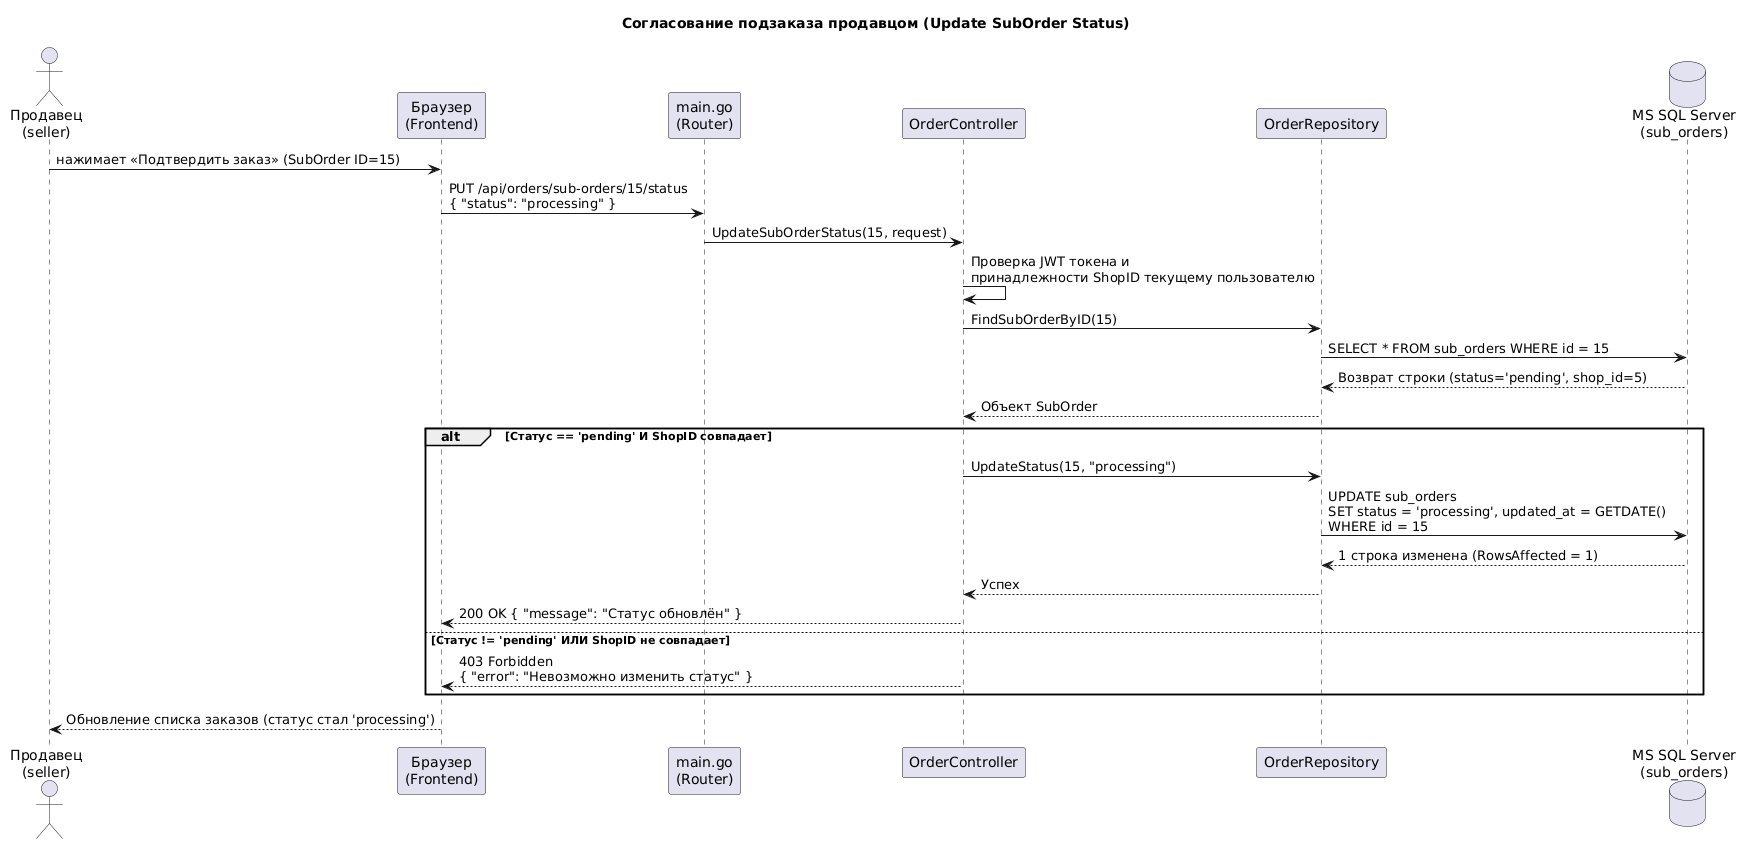

The diagram above was rendered by PlantUML. Its source (embedded in the PNG):
@startuml
title Согласование подзаказа продавцом (Update SubOrder Status)

actor "Продавец\n(seller)" as Seller
participant "Браузер\n(Frontend)" as Browser
participant "main.go\n(Router)" as Router
participant "OrderController" as Controller
participant "OrderRepository" as Repo
database "MS SQL Server\n(sub_orders)" as DB

Seller -> Browser : нажимает «Подтвердить заказ» (SubOrder ID=15)
Browser -> Router : PUT /api/orders/sub-orders/15/status\n{ "status": "processing" }
Router -> Controller : UpdateSubOrderStatus(15, request)

Controller -> Controller : Проверка JWT токена и \nпринадлежности ShopID текущему пользователю

Controller -> Repo : FindSubOrderByID(15)
Repo -> DB : SELECT * FROM sub_orders WHERE id = 15
DB --> Repo : Возврат строки (status='pending', shop_id=5)
Repo --> Controller : Объект SubOrder

alt Статус == 'pending' И ShopID совпадает
  Controller -> Repo : UpdateStatus(15, "processing")
  Repo -> DB : UPDATE sub_orders \nSET status = 'processing', updated_at = GETDATE() \nWHERE id = 15
  DB --> Repo : 1 строка изменена (RowsAffected = 1)
  Repo --> Controller : Успех
  Controller --> Browser : 200 OK { "message": "Статус обновлён" }
else Статус != 'pending' ИЛИ ShopID не совпадает
  Controller --> Browser : 403 Forbidden \n{ "error": "Невозможно изменить статус" }
end

Browser --> Seller : Обновление списка заказов (статус стал 'processing')
@enduml